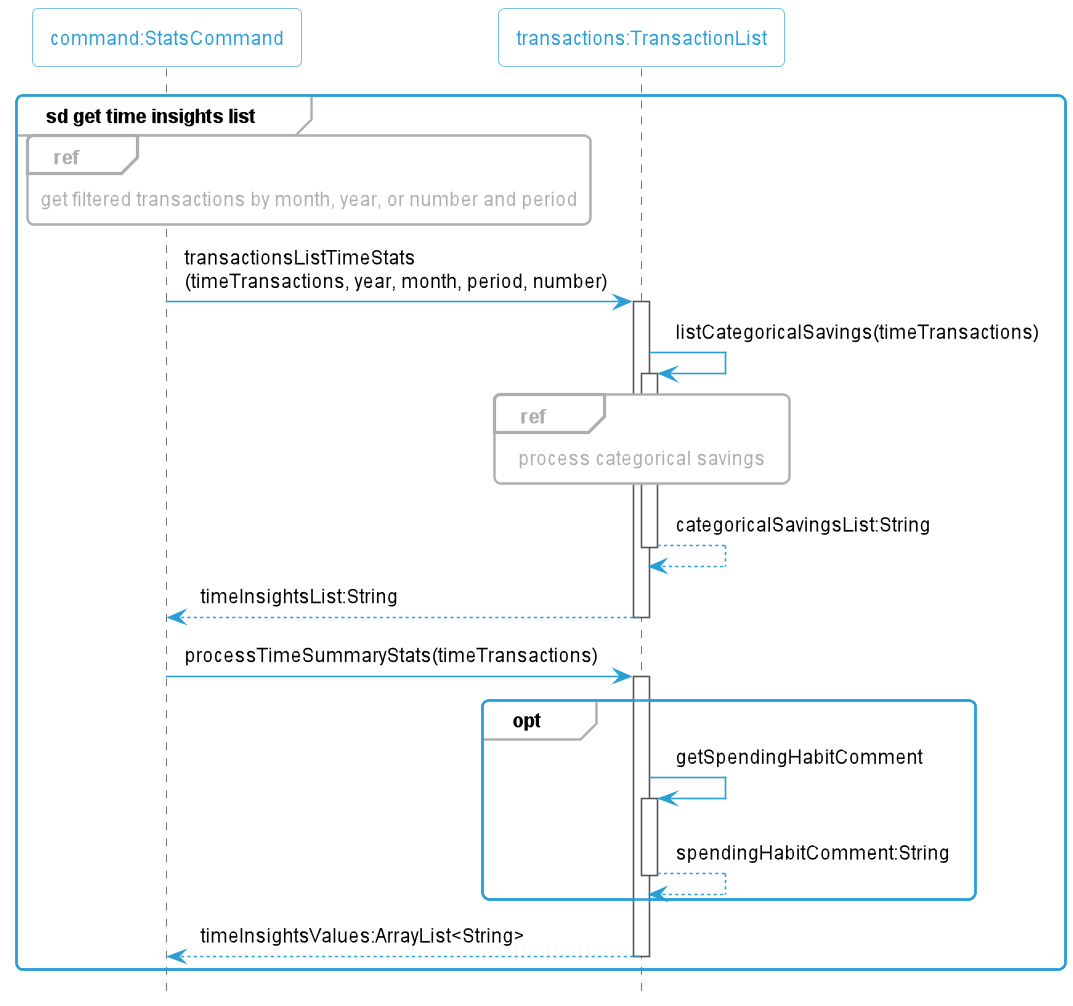

The diagram above was rendered by PlantUML. Its source (embedded in the PNG):
@startuml
!include Style.puml

Participant "command:StatsCommand" as command
Participant "transactions:TransactionList" as transactions

group sd get time insights list
 ref over command: get filtered transactions by month, year, or number and period
command -> transactions:transactionsListTimeStats\n(timeTransactions, year, month, period, number)
    activate transactions
        transactions -> transactions:listCategoricalSavings(timeTransactions)
        activate transactions
            ref over transactions: process categorical savings
        return categoricalSavingsList:String
    return timeInsightsList:String
    command -> transactions:processTimeSummaryStats(timeTransactions)
    activate transactions
    opt
transactions -> transactions:getSpendingHabitComment
activate transactions
return spendingHabitComment:String
end
return timeInsightsValues:ArrayList<String>
end

@enduml